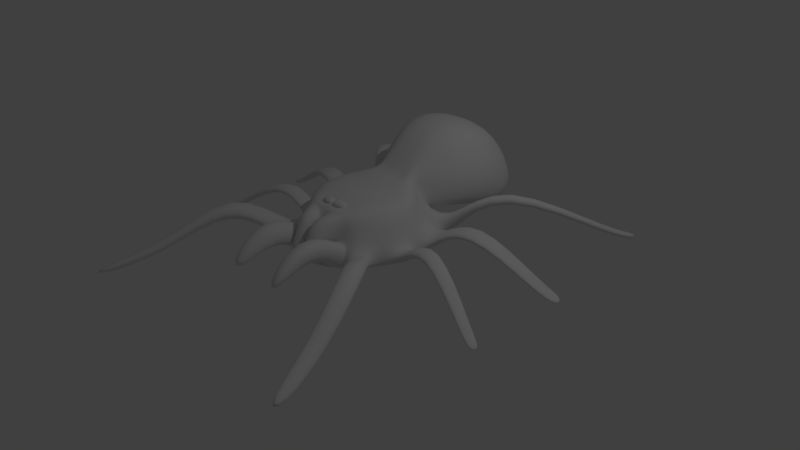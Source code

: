 # Source: spider.blend  (saved by Blender 2.77.0; exported with 4.5.12 LTS)
import bpy
from mathutils import Matrix  # noqa: F401  (used for matrix-valued properties, if any)

bpy.ops.wm.read_factory_settings(use_empty=True)
scene = bpy.context.scene
scene.name = 'Scene'

# ---- collections
col_collection_1 = bpy.data.collections.new('Collection 1'); scene.collection.children.link(col_collection_1)

# ---- images (referenced by path relative to the original .blend; pixels are not part of the script)
import os
ASSET_DIR = os.environ.get("B2B_ASSET_DIR", "")  # directory of the original .blend (textures are referenced by path, not embedded)
HERE = os.path.dirname(os.path.abspath(__file__))  # packed textures are extracted next to this script under _unpacked/

def load_image(name, relpath, width, height, colorspace="sRGB"):
    """Load a texture the original file referenced (path relative to the .blend, or extracted next to this script)."""
    p = next((c for c in (os.path.join(HERE, relpath), os.path.join(ASSET_DIR, relpath)) if relpath and os.path.exists(c)), "")
    if p:
        img = bpy.data.images.load(p, check_existing=True)
        img.name = name
    else:  # same state as the original file: an image datablock whose file is absent (Cycles renders it pink)
        img = bpy.data.images.new(name, width, height)
        img.source = "FILE"
        img.filepath = "//" + (relpath or name)
    img.colorspace_settings.name = colorspace
    return img
img_spidertex_001 = load_image('SpiderTex.001', 'textures/SpiderTex.png', 1024, 1024, 'sRGB')

# ---- materials (node trees are filled in below, after node groups)
mat_material_002 = bpy.data.materials.new('Material.002')
mat_material_002.alpha_threshold = 0.0
mat_material_002.roughness = 0.5

# ---- material node trees
mat_material_002.use_nodes = True; mat_material_002.node_tree.nodes.clear()
_N = mat_material_002.node_tree.nodes; _L = mat_material_002.node_tree.links
n0 = _N.new('ShaderNodeOutputMaterial'); n0.name = 'Material Output'; n0.location = (300, 300)
n1 = _N.new('ShaderNodeBsdfDiffuse'); n1.name = 'Diffuse BSDF'; n1.location = (10, 300)
n2 = _N.new('ShaderNodeTexImage'); n2.name = 'Image Texture'; n2.location = (0, 0)
n2.width = 140
n2.image = img_spidertex_001
_L.new(n1.outputs[0], n0.inputs[0])
n0.is_active_output = True

# ---- world
world_world = bpy.data.worlds.new('World'); scene.world = world_world
world_world.color = (0.05088, 0.05088, 0.05088)
world_world.use_sun_shadow = False
world_world.sun_shadow_jitter_overblur = 0.0
world_world.cycles.sampling_method = 'MANUAL'

# ---- cameras
cam_camera = bpy.data.cameras.new('Camera')
cam_camera.clip_end = 100.0
cam_camera.lens = 35.0
cam_camera.sensor_width = 32.0
cam_camera.sensor_height = 18.0
cam_camera.ortho_scale = 7.314
cam_camera.dof.focus_distance = 0.0

# ---- lights
light_lamp = bpy.data.lights.new('Lamp', 'POINT')
light_lamp.transmission_factor = 0.0
light_lamp.cutoff_distance = 30.0
light_lamp.energy = 100.0
light_lamp.shadow_buffer_clip_start = 1.001
light_lamp.shadow_soft_size = 0.1
light_lamp.shadow_maximum_resolution = 0.006
light_lamp.use_absolute_resolution = True

# ---- meshes
me_sphere = bpy.data.meshes.new('Sphere')
me_sphere.from_pydata([(0.0, 0.3114, 0.6092), (0.3181, 1.675, 1.042), (0.0, 0.866, 0.08182), (0.0, 1.1, -0.1282), (0.0, 0.6352, -0.2329), (0.0, -0.004289, 0.5688), (0.2222, 0.3402, 0.5884), (0.4905, 1.487, 1.042), (0.642, 0.9346, 0.01756), (0.642, 0.9529, -0.1599), (0.25, 0.5501, -0.2329), (0.3087, 0.2455, 0.5884), (0.4581, 0.3423, 0.5365), (0.642, 0.6607, 0.04759), (0.642, 0.6728, -0.146), (0.433, 0.3176, -0.2329), (0.4711, -0.004289, 0.54), (0.7238, -0.0007232, 0.4848), (0.852, 0.1683, -0.001859), (0.852, 0.1517, -0.1072), (0.5, 1.767e-08, -0.2329), (0.0, 0.0, -0.3639), (0.4248, -0.2242, 0.54), (0.6435, -0.3815, 0.4848), (0.8699, -0.4328, -0.01527), (0.8699, -0.3867, -0.1129), (0.433, -0.3176, -0.2329), (0.1588, -0.522, 0.5054), (0.4035, -0.68, 0.4814), (0.6284, -1.095, 0.03414), (0.6284, -0.8941, -0.1623), (0.25, -0.5501, -0.2329), (0.0, -0.444, 0.54), (0.0, -0.7624, 0.4848), (0.0, -0.8802, 0.1463), (0.0, -1.1, -0.1282), (0.0, -0.6352, -0.2329), (0.2863, 0.9559, 1.191), (0.4193, 0.8896, 0.1092), (0.5122, 0.9552, 0.9892), (0.0, 0.9843, 1.24), (0.5841, 0.5913, 0.2127), (0.0, 2.26, -0.05362), (0.0, 2.122, 0.579), (0.5536, 2.122, -0.05362), (0.4905, 2.002, 0.579), (0.0, 1.744, 1.042), (0.8983, 1.744, -0.05362), (0.789, 1.675, 0.579), (0.2127, 0.4185, 0.6121), (0.2091, 0.4158, 0.6372), (0.1992, 0.4157, 0.6483), (0.8594, 0.9559, 0.5468), (0.1646, 0.4175, 0.6611), (0.0, 1.151, -0.1084), (0.0, 0.4185, 0.6623), (0.3573, 0.5772, 0.1865), (0.4517, 0.9621, -0.1632), (0.852, 0.4589, 0.01197), (0.852, 0.4095, -0.08808), (1.08, 1.159, 0.6311), (1.072, 1.168, 0.5132), (1.189, 1.013, 0.651), (1.185, 1.02, 0.5224), (2.067, 2.767, -0.3332), (2.059, 2.772, -0.4211), (2.184, 2.699, -0.3183), (2.179, 2.702, -0.4142), (0.4944, 0.3788, 0.2391), (0.7119, 0.5596, -0.08705), (0.8699, -0.1986, -0.01527), (0.8699, -0.1791, -0.1129), (1.275, 0.5447, 0.4133), (1.275, 0.5438, 0.3016), (1.326, 0.2417, 0.4114), (1.325, 0.2473, 0.296), (2.439, 0.7765, -0.3273), (2.449, 0.7451, -0.3939), (2.497, 0.5918, -0.3365), (2.5, 0.5812, -0.4066), (0.8166, -0.0007232, 0.1463), (0.866, -5.805e-08, -0.1282), (0.6284, -0.7276, 0.03414), (0.6284, -0.5665, -0.1623), (1.329, -0.1643, 0.422), (1.329, -0.1552, 0.3016), (1.329, -0.4344, 0.4093), (1.329, -0.4229, 0.2872), (2.437, -0.6618, -0.3531), (2.44, -0.6502, -0.4141), (2.396, -0.8024, -0.3531), (2.404, -0.7748, -0.4141), (0.7238, -0.4405, 0.1463), (0.75, -0.5501, -0.1282), (0.1683, -0.7844, 0.1479), (0.1327, -0.9673, -0.1227), (1.259, -1.179, 0.5604), (1.294, -1.126, 0.3556), (1.093, -1.437, 0.4934), (1.133, -1.375, 0.2836), (1.863, -2.885, -0.2413), (1.903, -2.824, -0.3486), (1.761, -3.044, -0.2512), (1.809, -2.969, -0.3593), (1.584, -1.936, -0.1795), (1.455, -2.135, -0.2223), (1.547, -1.993, -0.02116), (1.411, -2.204, -0.06097), (2.238, -0.5602, -0.3443), (2.209, -0.7108, -0.3469), (2.235, -0.5714, -0.2725), (2.202, -0.7355, -0.2748), (2.189, 0.7004, -0.3117), (2.239, 0.5072, -0.3228), (2.181, 0.7251, -0.2351), (2.237, 0.5142, -0.2427), (1.885, 2.489, -0.3583), (2.004, 2.406, -0.351), (1.893, 2.484, -0.2651), (2.009, 2.403, -0.2493), (0.2091, -0.6318, 0.4826), (0.4704, -0.7624, 0.1463), (0.433, -0.9528, -0.1282), (0.0008179, -0.892, 0.1476), (0.0008176, -0.773, 0.4814), (0.0008263, -1.102, -0.1227), (0.009248, -1.013, 0.447), (0.009251, -1.144, 0.1606), (0.009346, -1.247, -0.06585), (0.2127, -1.142, 0.1638), (0.192, -1.013, 0.4471), (0.1959, -1.247, -0.06653), (0.2981, -0.3851, 0.54), (0.4241, -0.6603, 0.4848), (0.007077, -0.5519, 0.5048), (0.007107, -0.6805, 0.4833), (0.008568, -0.5614, 0.5553), (0.008599, -0.6901, 0.5338), (0.1603, -0.5316, 0.5559), (0.2106, -0.6413, 0.5331), (0.007249, -0.553, 0.5106), (0.159, -0.5231, 0.5112), (0.007279, -0.6816, 0.4891), (0.2093, -0.6329, 0.4884), (0.4704, -0.7624, 0.1463), (0.433, -0.9528, -0.1282), (0.1683, -0.7844, 0.1479), (0.1327, -0.9673, -0.1227), (0.5022, -1.339, 0.4949), (0.4648, -1.305, 0.1625), (0.2001, -1.357, 0.4817), (0.1645, -1.32, 0.1572), (0.4464, -1.87, 0.04413), (0.4272, -1.852, -0.126), (0.2918, -1.879, 0.03739), (0.2735, -1.86, -0.1287)], [], [(3, 2, 56, 57), (0, 6, 53, 55), (4, 3, 57, 10), (11, 12, 50, 51), (0, 5, 6), (21, 4, 10), (10, 57, 69, 15), (12, 68, 49, 50), (6, 5, 11), (21, 10, 15), (8, 13, 62, 60), (15, 69, 81, 20), (68, 12, 17, 80), (11, 5, 16), (21, 15, 20), (58, 18, 74, 72), (12, 11, 16, 17), (20, 81, 93, 26), (80, 17, 23, 92), (16, 5, 22), (21, 20, 26), (24, 25, 87, 86), (17, 16, 22, 23), (26, 93, 145, 31), (92, 23, 133, 144), (22, 5, 132), (21, 26, 31), (30, 83, 97, 99), (23, 22, 132, 133), (31, 145, 35, 36), (124, 123, 127, 126), (132, 5, 32), (21, 31, 36), (125, 147, 131, 128), (141, 140, 136, 138), (53, 51, 39, 37), (51, 50, 52, 39), (38, 2, 54), (56, 2, 38, 41), (52, 41, 47, 48), (45, 1, 7, 48), (40, 37, 1, 46), (43, 46, 1, 45), (50, 49, 41, 52), (6, 11, 51, 53), (44, 45, 48, 47), (49, 68, 56, 41), (42, 43, 45, 44), (55, 53, 37, 40), (38, 54, 42, 44), (39, 52, 48, 7), (41, 38, 44, 47), (37, 39, 7, 1), (8, 9, 57, 56), (14, 13, 68, 69), (9, 14, 69, 57), (13, 8, 56, 68), (117, 116, 65, 67), (13, 14, 63, 62), (14, 9, 61, 63), (9, 8, 60, 61), (65, 64, 66, 67), (116, 118, 64, 65), (118, 119, 66, 64), (119, 117, 67, 66), (58, 59, 69, 68), (19, 18, 80, 81), (59, 19, 81, 69), (18, 58, 68, 80), (113, 112, 77, 79), (18, 19, 75, 74), (19, 59, 73, 75), (59, 58, 72, 73), (77, 76, 78, 79), (112, 114, 76, 77), (114, 115, 78, 76), (115, 113, 79, 78), (70, 71, 81, 80), (25, 24, 92, 93), (71, 25, 93, 81), (24, 70, 80, 92), (109, 108, 89, 91), (25, 71, 85, 87), (71, 70, 84, 85), (70, 24, 86, 84), (89, 88, 90, 91), (108, 110, 88, 89), (110, 111, 90, 88), (111, 109, 91, 90), (82, 83, 93, 92), (30, 29, 144, 145), (83, 30, 145, 93), (29, 82, 92, 144), (105, 104, 101, 103), (83, 82, 96, 97), (82, 29, 98, 96), (29, 30, 99, 98), (101, 100, 102, 103), (104, 106, 100, 101), (106, 107, 102, 100), (107, 105, 103, 102), (98, 99, 105, 107), (96, 98, 107, 106), (97, 96, 106, 104), (99, 97, 104, 105), (86, 87, 109, 111), (84, 86, 111, 110), (85, 84, 110, 108), (87, 85, 108, 109), (74, 75, 113, 115), (72, 74, 115, 114), (73, 72, 114, 112), (75, 73, 112, 113), (62, 63, 117, 119), (60, 62, 119, 118), (61, 60, 118, 116), (63, 61, 116, 117), (28, 146, 144, 133), (95, 122, 149, 151), (123, 124, 33, 34), (125, 123, 34, 35), (147, 125, 35, 145), (124, 28, 133, 33), (129, 130, 126, 127), (131, 129, 127, 128), (146, 28, 130, 129), (28, 124, 126, 130), (123, 125, 128, 127), (147, 146, 129, 131), (27, 120, 133, 132), (135, 134, 32, 33), (120, 135, 33, 133), (134, 27, 132, 32), (139, 138, 136, 137), (140, 142, 137, 136), (142, 143, 139, 137), (143, 141, 138, 139), (120, 27, 141, 143), (135, 120, 143, 142), (134, 135, 142, 140), (27, 134, 140, 141), (121, 122, 145, 144), (95, 94, 146, 147), (94, 121, 144, 146), (122, 95, 147, 145), (150, 151, 155, 154), (94, 95, 151, 150), (121, 94, 150, 148), (122, 121, 148, 149), (154, 155, 153, 152), (148, 150, 154, 152), (149, 148, 152, 153), (151, 149, 153, 155)])
me_sphere.polygons.foreach_set('use_smooth', [True] * 153)
_uv = me_sphere.uv_layers.new(name='UVMap')
_uv.uv.foreach_set('vector', [0.3577, 0.0002195, 0.3819, 0.05208, 0.342, 0.128, 0.2868, 0.04923, 0.2598, 0.349, 0.2669, 0.2962, 0.2941, 0.3101, 0.2881, 0.3521, 0.6968, 0.08382, 0.7031, 0.0002195, 0.7805, 0.03118, 0.7396, 0.102, 0.2463, 0.2732, 0.2605, 0.2386, 0.2925, 0.2971, 0.2928, 0.3008, 0.2598, 0.349, 0.182, 0.3451, 0.2669, 0.2962, 0.6872, 0.1974, 0.6968, 0.08382, 0.7396, 0.102, 0.7396, 0.102, 0.7805, 0.03118, 0.825, 0.1038, 0.7689, 0.1451, 0.2605, 0.2386, 0.3058, 0.1753, 0.2936, 0.2881, 0.2925, 0.2971, 0.2669, 0.2962, 0.182, 0.3451, 0.2463, 0.2732, 0.6872, 0.1974, 0.7396, 0.102, 0.7689, 0.1451, 0.1213, 0.7898, 0.08081, 0.7324, 0.2132, 0.7556, 0.2143, 0.7839, 0.7689, 0.1451, 0.825, 0.1038, 0.8446, 0.2041, 0.7778, 0.2013, 0.3058, 0.1753, 0.2605, 0.2386, 0.191, 0.1863, 0.1974, 0.1067, 0.2463, 0.2732, 0.182, 0.3451, 0.1889, 0.2382, 0.6872, 0.1974, 0.7689, 0.1451, 0.7778, 0.2013, 0.637, 0.8367, 0.5915, 0.7599, 0.7073, 0.7534, 0.7214, 0.7955, 0.2605, 0.2386, 0.2463, 0.2732, 0.1889, 0.2382, 0.191, 0.1863, 0.7778, 0.2013, 0.8446, 0.2041, 0.8208, 0.3, 0.7641, 0.2566, 0.1974, 0.1067, 0.191, 0.1863, 0.1136, 0.1919, 0.08997, 0.1174, 0.1889, 0.2382, 0.182, 0.3451, 0.1406, 0.2441, 0.6872, 0.1974, 0.7778, 0.2013, 0.7641, 0.2566, 0.6076, 0.505, 0.6078, 0.4769, 0.7183, 0.4814, 0.718, 0.5012, 0.191, 0.1863, 0.1889, 0.2382, 0.1406, 0.2441, 0.1136, 0.1919, 0.7641, 0.2566, 0.8208, 0.3, 0.7636, 0.3696, 0.7312, 0.2967, 0.08997, 0.1174, 0.1136, 0.1919, 0.041, 0.2247, 0.0002195, 0.1517, 0.1406, 0.2441, 0.182, 0.3451, 0.1006, 0.267, 0.6872, 0.1974, 0.7641, 0.2566, 0.7312, 0.2967, 0.4712, 0.5936, 0.4835, 0.6578, 0.3248, 0.6074, 0.3193, 0.553, 0.1136, 0.1919, 0.1406, 0.2441, 0.1006, 0.267, 0.041, 0.2247, 0.7312, 0.2967, 0.7636, 0.3696, 0.6874, 0.3951, 0.6872, 0.3114, 0.1691, 0.9915, 0.1156, 0.9382, 0.1513, 0.909, 0.1677, 0.9471, 0.1006, 0.267, 0.182, 0.3451, 0.07656, 0.3339, 0.6872, 0.1974, 0.7312, 0.2967, 0.6872, 0.3114, 0.117, 0.8638, 0.207, 0.83, 0.1616, 0.8742, 0.1469, 0.8816, 0.952, 0.8834, 0.8861, 0.9593, 0.882, 0.9241, 0.9191, 0.8881, 0.2941, 0.3101, 0.2928, 0.3008, 0.4586, 0.2858, 0.4696, 0.3368, 0.2928, 0.3008, 0.2925, 0.2971, 0.4499, 0.2148, 0.4586, 0.2858, 0.4026, 0.1213, 0.3819, 0.05208, 0.4384, 0.03848, 0.342, 0.128, 0.3819, 0.05208, 0.4026, 0.1213, 0.362, 0.1699, 0.4499, 0.2148, 0.362, 0.1699, 0.5194, 0.1494, 0.5312, 0.2035, 0.5846, 0.1939, 0.573, 0.2832, 0.5329, 0.2738, 0.5312, 0.2035, 0.4827, 0.399, 0.4696, 0.3368, 0.573, 0.2832, 0.6281, 0.3161, 0.6867, 0.1894, 0.6281, 0.3161, 0.573, 0.2832, 0.5846, 0.1939, 0.2925, 0.2971, 0.2936, 0.2881, 0.362, 0.1699, 0.4499, 0.2148, 0.2669, 0.2962, 0.2463, 0.2732, 0.2928, 0.3008, 0.2941, 0.3101, 0.5591, 0.1165, 0.5846, 0.1939, 0.5312, 0.2035, 0.5194, 0.1494, 0.2936, 0.2881, 0.3058, 0.1753, 0.342, 0.128, 0.362, 0.1699, 0.6273, 0.05595, 0.6867, 0.1894, 0.5846, 0.1939, 0.5591, 0.1165, 0.2881, 0.3521, 0.2941, 0.3101, 0.4696, 0.3368, 0.4827, 0.399, 0.4026, 0.1213, 0.4384, 0.03848, 0.6273, 0.05595, 0.5591, 0.1165, 0.4586, 0.2858, 0.4499, 0.2148, 0.5312, 0.2035, 0.5329, 0.2738, 0.362, 0.1699, 0.4026, 0.1213, 0.5591, 0.1165, 0.5194, 0.1494, 0.4696, 0.3368, 0.4586, 0.2858, 0.5329, 0.2738, 0.573, 0.2832, 0.1213, 0.7898, 0.1303, 0.8252, 0.09711, 0.8384, 0.01679, 0.7686, 0.09648, 0.686, 0.08081, 0.7324, 0.0002195, 0.7366, 0.06928, 0.6957, 0.159, 0.6656, 0.09648, 0.686, 0.06928, 0.6957, 0.1536, 0.6334, 0.08081, 0.7324, 0.1213, 0.7898, 0.01679, 0.7686, 0.0002195, 0.7366, 0.4791, 0.7852, 0.4927, 0.763, 0.5373, 0.8121, 0.5096, 0.801, 0.08081, 0.7324, 0.09648, 0.686, 0.2186, 0.736, 0.2132, 0.7556, 0.09648, 0.686, 0.159, 0.6656, 0.2316, 0.709, 0.2186, 0.736, 0.1303, 0.8252, 0.1213, 0.7898, 0.2143, 0.7839, 0.2152, 0.804, 0.5373, 0.8121, 0.5116, 0.8128, 0.505, 0.8052, 0.5096, 0.801, 0.4779, 0.8384, 0.4731, 0.8227, 0.5116, 0.8128, 0.5373, 0.8121, 0.4731, 0.8227, 0.4727, 0.7996, 0.505, 0.8052, 0.5116, 0.8128, 0.4727, 0.7996, 0.4791, 0.7852, 0.5096, 0.801, 0.505, 0.8052, 0.637, 0.8367, 0.6534, 0.8558, 0.6277, 0.8783, 0.5601, 0.8733, 0.5759, 0.728, 0.5915, 0.7599, 0.5377, 0.7882, 0.5377, 0.7436, 0.646, 0.6894, 0.5759, 0.728, 0.5377, 0.7436, 0.6687, 0.6334, 0.5915, 0.7599, 0.637, 0.8367, 0.5601, 0.8733, 0.5377, 0.7882, 0.8459, 0.7207, 0.856, 0.6945, 0.892, 0.726, 0.8658, 0.7249, 0.5915, 0.7599, 0.5759, 0.728, 0.7072, 0.7365, 0.7073, 0.7534, 0.5759, 0.728, 0.646, 0.6894, 0.7114, 0.6898, 0.7072, 0.7365, 0.6534, 0.8558, 0.637, 0.8367, 0.7214, 0.7955, 0.7286, 0.8103, 0.892, 0.726, 0.8775, 0.7367, 0.8653, 0.7278, 0.8658, 0.7249, 0.8678, 0.7673, 0.8566, 0.7592, 0.8775, 0.7367, 0.892, 0.726, 0.8566, 0.7592, 0.8436, 0.73, 0.8653, 0.7278, 0.8775, 0.7367, 0.8436, 0.73, 0.8459, 0.7207, 0.8658, 0.7249, 0.8653, 0.7278, 0.6243, 0.5677, 0.6382, 0.5873, 0.628, 0.614, 0.5887, 0.6063, 0.6078, 0.4769, 0.6076, 0.505, 0.5687, 0.5298, 0.5687, 0.4869, 0.6361, 0.4331, 0.6078, 0.4769, 0.5687, 0.4869, 0.6541, 0.3995, 0.6076, 0.505, 0.6243, 0.5677, 0.5887, 0.6063, 0.5687, 0.5298, 0.8698, 0.4738, 0.8762, 0.4512, 0.9083, 0.4802, 0.8854, 0.4801, 0.6078, 0.4769, 0.6361, 0.4331, 0.7123, 0.4381, 0.7183, 0.4814, 0.6382, 0.5873, 0.6243, 0.5677, 0.7201, 0.5413, 0.7255, 0.5583, 0.6243, 0.5677, 0.6076, 0.505, 0.718, 0.5012, 0.7201, 0.5413, 0.9083, 0.4802, 0.8925, 0.4883, 0.8833, 0.4825, 0.8854, 0.4801, 0.8808, 0.5161, 0.8716, 0.5078, 0.8925, 0.4883, 0.9083, 0.4802, 0.8716, 0.5078, 0.8666, 0.4836, 0.8833, 0.4825, 0.8925, 0.4883, 0.8666, 0.4836, 0.8698, 0.4738, 0.8854, 0.4801, 0.8833, 0.4825, 0.5058, 0.4736, 0.5194, 0.4243, 0.537, 0.4297, 0.5683, 0.4596, 0.4712, 0.5936, 0.4445, 0.5348, 0.5171, 0.5115, 0.4951, 0.5617, 0.4835, 0.6578, 0.4712, 0.5936, 0.4951, 0.5617, 0.5039, 0.6577, 0.4445, 0.5348, 0.5058, 0.4736, 0.5683, 0.4596, 0.5171, 0.5115, 0.1773, 0.5062, 0.1863, 0.5469, 0.0002195, 0.4566, 0.1185, 0.4788, 0.5194, 0.4243, 0.5058, 0.4736, 0.3498, 0.4629, 0.354, 0.4288, 0.5058, 0.4736, 0.4445, 0.5348, 0.3256, 0.5097, 0.3498, 0.4629, 0.4445, 0.5348, 0.4712, 0.5936, 0.3193, 0.553, 0.3256, 0.5097, 0.0002195, 0.4566, 0.1182, 0.467, 0.1227, 0.4754, 0.1185, 0.4788, 0.2025, 0.4243, 0.2029, 0.4589, 0.1182, 0.467, 0.0002195, 0.4566, 0.2029, 0.4589, 0.1815, 0.4847, 0.1227, 0.4754, 0.1182, 0.467, 0.1815, 0.4847, 0.1773, 0.5062, 0.1185, 0.4788, 0.1227, 0.4754, 0.3256, 0.5097, 0.3193, 0.553, 0.1773, 0.5062, 0.1815, 0.4847, 0.3498, 0.4629, 0.3256, 0.5097, 0.1815, 0.4847, 0.2029, 0.4589, 0.354, 0.4288, 0.3498, 0.4629, 0.2029, 0.4589, 0.2025, 0.4243, 0.3193, 0.553, 0.3248, 0.6074, 0.1863, 0.5469, 0.1773, 0.5062, 0.718, 0.5012, 0.7183, 0.4814, 0.8698, 0.4738, 0.8666, 0.4836, 0.7201, 0.5413, 0.718, 0.5012, 0.8666, 0.4836, 0.8716, 0.5078, 0.7255, 0.5583, 0.7201, 0.5413, 0.8716, 0.5078, 0.8808, 0.5161, 0.7183, 0.4814, 0.7123, 0.4381, 0.8762, 0.4512, 0.8698, 0.4738, 0.7073, 0.7534, 0.7072, 0.7365, 0.8459, 0.7207, 0.8436, 0.73, 0.7214, 0.7955, 0.7073, 0.7534, 0.8436, 0.73, 0.8566, 0.7592, 0.7286, 0.8103, 0.7214, 0.7955, 0.8566, 0.7592, 0.8678, 0.7673, 0.7072, 0.7365, 0.7114, 0.6898, 0.856, 0.6945, 0.8459, 0.7207, 0.2132, 0.7556, 0.2186, 0.736, 0.4791, 0.7852, 0.4727, 0.7996, 0.2143, 0.7839, 0.2132, 0.7556, 0.4727, 0.7996, 0.4731, 0.8227, 0.2152, 0.804, 0.2143, 0.7839, 0.4731, 0.8227, 0.4779, 0.8384, 0.2186, 0.736, 0.2316, 0.709, 0.4927, 0.763, 0.4791, 0.7852, 0.2637, 0.9736, 0.2595, 0.8868, 0.2674, 0.8854, 0.2707, 0.9759, 0.971, 0.3704, 0.9772, 0.4166, 0.9024, 0.4238, 0.906, 0.3771, 0.1156, 0.9382, 0.1691, 0.9915, 0.1691, 0.9941, 0.1136, 0.9399, 0.117, 0.8638, 0.1156, 0.9382, 0.1136, 0.9399, 0.1158, 0.8625, 0.207, 0.83, 0.117, 0.8638, 0.1158, 0.8625, 0.2117, 0.8261, 0.1691, 0.9915, 0.2637, 0.9736, 0.2707, 0.9759, 0.1691, 0.9941, 0.1786, 0.8982, 0.1919, 0.9402, 0.1677, 0.9471, 0.1513, 0.909, 0.1616, 0.8742, 0.1786, 0.8982, 0.1513, 0.909, 0.1469, 0.8816, 0.2595, 0.8868, 0.2637, 0.9736, 0.1919, 0.9402, 0.1786, 0.8982, 0.2637, 0.9736, 0.1691, 0.9915, 0.1677, 0.9471, 0.1919, 0.9402, 0.1156, 0.9382, 0.117, 0.8638, 0.1469, 0.8816, 0.1513, 0.909, 0.207, 0.83, 0.2595, 0.8868, 0.1786, 0.8982, 0.1616, 0.8742, 0.07451, 0.275, 0.05054, 0.2582, 0.041, 0.2247, 0.1006, 0.267, 0.03136, 0.3039, 0.06201, 0.3093, 0.07656, 0.3339, 0.000222, 0.3209, 0.05054, 0.2582, 0.03136, 0.3039, 0.000222, 0.3209, 0.041, 0.2247, 0.06201, 0.3093, 0.07451, 0.275, 0.1006, 0.267, 0.07656, 0.3339, 0.8934, 0.8562, 0.9191, 0.8881, 0.882, 0.9241, 0.8514, 0.8963, 0.8861, 0.9593, 0.8083, 0.8997, 0.8514, 0.8963, 0.882, 0.9241, 0.8083, 0.8997, 0.8957, 0.829, 0.8934, 0.8562, 0.8514, 0.8963, 0.8957, 0.829, 0.952, 0.8834, 0.9191, 0.8881, 0.8934, 0.8562, 0.8962, 0.8242, 0.9575, 0.8831, 0.952, 0.8834, 0.8957, 0.829, 0.8018, 0.9004, 0.8962, 0.8242, 0.8957, 0.829, 0.8083, 0.8997, 0.8865, 0.9652, 0.8018, 0.9004, 0.8083, 0.8997, 0.8861, 0.9593, 0.9575, 0.8831, 0.8865, 0.9652, 0.8861, 0.9593, 0.952, 0.8834, 0.9373, 0.2834, 0.9041, 0.2453, 0.9048, 0.2447, 0.938, 0.2829, 0.971, 0.3704, 0.9594, 0.3252, 0.9601, 0.3249, 0.9718, 0.3702, 0.9594, 0.3252, 0.9373, 0.2834, 0.938, 0.2829, 0.9601, 0.3249, 0.9772, 0.4166, 0.971, 0.3704, 0.9718, 0.3702, 0.978, 0.4165, 0.892, 0.3482, 0.906, 0.3771, 0.8533, 0.379, 0.8555, 0.3698, 0.9594, 0.3252, 0.971, 0.3704, 0.906, 0.3771, 0.892, 0.3482, 0.9373, 0.2834, 0.9594, 0.3252, 0.892, 0.3482, 0.8798, 0.3305, 0.9041, 0.2453, 0.9373, 0.2834, 0.8798, 0.3305, 0.8548, 0.3014, 0.8555, 0.3698, 0.8533, 0.379, 0.8255, 0.3811, 0.8476, 0.361, 0.8798, 0.3305, 0.892, 0.3482, 0.8555, 0.3698, 0.8476, 0.361, 0.8548, 0.3014, 0.8798, 0.3305, 0.8476, 0.361, 0.8255, 0.3811, 0.906, 0.3771, 0.9024, 0.4238, 0.8255, 0.3811, 0.8533, 0.379])
me_sphere.materials.append(mat_material_002)
me_sphere.use_remesh_preserve_volume = False
me_sphere.use_remesh_preserve_attributes = False
me_sphere.use_mirror_vertex_groups = False
me_sphere.use_paint_bone_selection = False
me_sphere.use_paint_mask = True
me_sphere.update()
arm_armature = bpy.data.armatures.new('Armature')  # bones are not reproduced

# ---- objects
ob_lamp = bpy.data.objects.new('Lamp', light_lamp)
ob_camera = bpy.data.objects.new('Camera', cam_camera)
ob_armature = bpy.data.objects.new('Armature', arm_armature)
ob_sphere = bpy.data.objects.new('Sphere', me_sphere)

# ---- transforms, parenting, visibility, modifiers, constraints
ob_lamp.location = (4.076, 1.005, 5.904)
ob_lamp.rotation_euler = (0.6503, 0.05522, 1.866)
ob_lamp.lock_rotations_4d = False
ob_lamp.empty_display_type = 'ARROWS'
ob_lamp.color = (0.0, 0.0, 0.0, 0.0)
ob_lamp.lineart.crease_threshold = 0.0
ob_camera.location = (7.481, -6.508, 5.344)
ob_camera.rotation_euler = (1.109, 0.01082, 0.8149)
ob_camera.lock_rotations_4d = False
ob_camera.empty_display_type = 'ARROWS'
ob_camera.color = (0.0, 0.0, 0.0, 0.0)
ob_camera.display_type = 'WIRE'
ob_camera.lineart.crease_threshold = 0.0
ob_armature.location = (3.608e-17, 1.507, 0.5886)
ob_armature.rotation_euler = (1.571, -0.0, 0.0)
ob_armature.scale = (1.91, 1.91, 1.91)
ob_armature.show_in_front = True
ob_armature.lineart.crease_threshold = 0.0
ob_sphere.parent = ob_armature
ob_sphere.matrix_parent_inverse = Matrix(((0.5235, 0.0, 0.0, -1.889e-17), (0.0, 3.952e-08, 0.5235, -0.08506), (0.0, -0.5235, 3.952e-08, 0.789), (0.0, 0.0, 0.0, 1.0)))
ob_sphere.location = (0.0, 0.0, 0.0)
ob_sphere.lineart.crease_threshold = 0.0
_vg = ob_sphere.vertex_groups.new(name='Spine')
for _i, _w in zip([0, 1, 2, 3, 4, 5, 6, 7, 8, 9, 10, 11, 12, 13, 14, 15, 16, 17, 18, 19, 20, 21, 22, 23, 24, 25, 26, 27, 28, 29, 30, 31, 32, 33, 34, 35, 36, 37, 38, 39, 40, 41, 42, 43, 44, 45, 46, 47, 48, 49, 50, 51, 52, 53, 54, 55, 56, 57, 58, 59, 68, 69, 70, 71, 80, 81, 82, 83, 92, 93, 94, 95, 120, 121, 122, 123, 124, 125, 126, 127, 128, 129, 130, 131, 132, 133, 134, 135, 136, 137, 138, 139, 140, 141, 142, 143, 144, 145, 146, 147], [1.0, 1.0, 1.0, 1.0, 1.0, 1.0, 1.0, 1.0, 1.0, 1.0, 1.0, 1.0, 1.0, 1.0, 1.0, 1.0, 1.0, 1.0, 1.0, 1.0, 1.0, 1.0, 0.997, 1.0, 1.0, 0.9726, 1.0, 1.0, 1.0, 0.9931, 0.9992, 1.0, 1.0, 1.0, 1.0, 1.0, 1.0, 0.9995, 1.0, 1.0, 1.0, 1.0, 1.0, 1.0, 1.0, 1.0, 1.0, 1.0, 1.0, 1.0, 1.0, 1.0, 1.0, 1.0, 1.0, 1.0, 1.0, 1.0, 1.0, 1.0, 1.0, 1.0, 1.0, 1.0, 1.0, 1.0, 1.0, 0.9987, 1.0, 1.0, 1.0, 1.0, 1.0, 1.0, 1.0, 1.0, 1.0, 1.0, 1.0, 1.0, 1.0, 1.0, 1.0, 1.0, 1.0, 1.0, 1.0, 1.0, 1.0, 1.0, 1.0, 1.0, 1.0, 1.0, 1.0, 1.0, 1.0, 1.0, 1.0, 1.0]): _vg.add([_i], _w, 'REPLACE')
_vg = ob_sphere.vertex_groups.new(name='Front0Stm.L')
_vg.add([94, 95, 121, 122, 148, 149, 150, 151], 1.0, 'REPLACE')
_vg = ob_sphere.vertex_groups.new(name='Front0Tip.L')
for _i, _w in zip([148, 149, 150, 151, 152, 153, 154, 155], [1.0, 1.0, 1.0, 1.0, 1.0, 1.0, 1.0, 1.0]): _vg.add([_i], _w, 'REPLACE')
_vg = ob_sphere.vertex_groups.new(name='Front1Stem.L')
for _i, _w in zip([29, 30, 82, 83, 96, 97, 98, 99], [1.0, 1.0, 1.0, 1.0, 1.0, 1.0, 0.9999, 1.0]): _vg.add([_i], _w, 'REPLACE')
_vg = ob_sphere.vertex_groups.new(name='Front1Tip.L')
for _i, _w in zip([0, 1, 5, 6, 7, 8, 9, 11, 12, 13, 14, 16, 17, 18, 19, 20, 21, 22, 23, 24, 25, 26, 27, 28, 29, 30, 31, 32, 33, 34, 35, 36, 38, 39, 41, 44, 47, 48, 49, 50, 51, 52, 53, 55, 58, 60, 61, 62, 63, 65, 67, 68, 70, 71, 72, 73, 74, 75, 76, 77, 78, 79, 80, 81, 82, 83, 84, 85, 86, 87, 92, 93, 94, 95, 96, 97, 98, 99, 100, 101, 102, 103, 104, 105, 106, 107, 109, 110, 111, 112, 113, 114, 115, 116, 117, 119, 120, 121, 122, 123, 124, 125, 126, 127, 128, 129, 130, 131, 132, 133, 134, 135, 136, 137, 138, 139, 140, 141, 142, 143, 144, 145, 146, 147, 148, 149, 150, 151, 152, 153, 154, 155], [0.0, 0.0, 0.0, 0.0, 0.0, 0.0, 0.0, 0.0, 0.0, 0.0, 0.0, 0.0, 0.0, 0.0, 0.0, 0.0, 0.0, 0.0, 0.0, 0.0, 0.0, 0.0, 0.0, 0.0, 0.0, 0.0, 0.0, 0.0, 0.0, 0.0, 0.0, 0.0, 0.0, 0.0, 0.0, 0.0, 0.0, 0.0, 0.0, 0.0, 0.0, 0.0, 0.0, 0.0, 0.0, 0.0, 0.0, 0.0, 0.0, 0.0, 0.0, 0.0, 0.0, 0.0, 0.0, 0.0, 0.0, 0.0, 0.0, 0.0, 0.0, 0.0, 0.0, 0.0, 0.0, 0.0, 0.0, 0.0, 0.0, 0.0, 0.0, 0.0, 0.0, 0.0, 1.0, 1.0, 1.0, 1.0, 1.0, 1.0, 1.0, 1.0, 1.0, 1.0, 1.0, 1.0, 0.0, 0.0, 0.0, 0.0, 0.0, 0.0, 0.0, 0.0, 0.0, 0.0, 0.0, 0.0, 0.0, 0.0, 0.0, 0.0, 0.0, 0.0, 0.0, 0.0, 0.0, 0.0, 0.0, 0.0, 0.0, 0.0, 0.0, 0.0, 0.0, 0.0, 0.0, 0.0, 0.0, 0.0, 0.0, 0.0, 0.0, 0.0, 0.0, 0.0, 0.0, 0.0, 0.0, 0.0, 0.0, 0.0]): _vg.add([_i], _w, 'REPLACE')
_vg = ob_sphere.vertex_groups.new(name='Front2Stem.L')
for _i, _w in zip([24, 25, 70, 71, 84, 85, 86, 87], [1.0, 1.0, 1.0, 1.0, 1.0, 1.0, 1.0, 1.0]): _vg.add([_i], _w, 'REPLACE')
_vg = ob_sphere.vertex_groups.new(name='Front2Tip.L')
for _i, _w in zip([84, 85, 86, 87, 88, 89, 90, 91, 108, 109, 110, 111], [1.0, 1.0, 1.0, 1.0, 0.9997, 0.9988, 1.0, 0.9999, 1.0, 1.0, 1.0, 1.0]): _vg.add([_i], _w, 'REPLACE')
_vg = ob_sphere.vertex_groups.new(name='Back0Stem.L')
_vg.add([18, 19, 58, 59, 72, 73, 74, 75], 1.0, 'REPLACE')
_vg = ob_sphere.vertex_groups.new(name='Back0Tip.L')
for _i, _w in zip([72, 73, 74, 75, 76, 77, 78, 79, 112, 113, 114, 115], [0.9902, 0.9997, 0.993, 1.0, 1.0, 1.0, 1.0, 1.0, 1.0, 1.0, 1.0, 1.0]): _vg.add([_i], _w, 'REPLACE')
_vg = ob_sphere.vertex_groups.new(name='Back1Stem.L')
_vg.add([8, 9, 13, 14, 60, 61, 62, 63], 1.0, 'REPLACE')
_vg = ob_sphere.vertex_groups.new(name='Back1Tip.L')
for _i, _w in zip([60, 61, 62, 63, 64, 65, 66, 67, 116, 117, 118, 119], [1.0, 1.0, 1.0, 0.9969, 1.0, 1.0, 1.0, 1.0, 1.0, 1.0, 1.0, 1.0]): _vg.add([_i], _w, 'REPLACE')
_vg = ob_sphere.vertex_groups.new(name='Fang.L')
for _i, _w in zip([28, 123, 124, 125, 126, 127, 128, 129, 130, 131, 146, 147], [0.9854, 1.0, 1.0, 1.0, 1.0, 1.0, 1.0, 1.0, 1.0, 1.0, 1.0, 1.0]): _vg.add([_i], _w, 'REPLACE')
_vg = ob_sphere.vertex_groups.new(name='Front0Tip.R')
_vg = ob_sphere.vertex_groups.new(name='Front0Stm.R')
_vg = ob_sphere.vertex_groups.new(name='Front1Stem.R')
_vg = ob_sphere.vertex_groups.new(name='Front1Tip.R')
_vg = ob_sphere.vertex_groups.new(name='Front2Stem.R')
_vg = ob_sphere.vertex_groups.new(name='Front2Tip.R')
_vg = ob_sphere.vertex_groups.new(name='Back0Stem.R')
_vg = ob_sphere.vertex_groups.new(name='Back0Tip.R')
_vg = ob_sphere.vertex_groups.new(name='Back1Stem.R')
_vg = ob_sphere.vertex_groups.new(name='Back1Tip.R')
_vg = ob_sphere.vertex_groups.new(name='Fang.R')
_m = ob_sphere.modifiers.new('Mirror', 'MIRROR')
_m = ob_sphere.modifiers.new('Subsurf', 'SUBSURF')
_m.uv_smooth = 'PRESERVE_CORNERS'
_m.quality = 2
_m.show_only_control_edges = False
_m = ob_sphere.modifiers.new('Armature', 'ARMATURE')
_m.object = ob_armature

# ---- collection membership
col_collection_1.objects.link(ob_lamp)
col_collection_1.objects.link(ob_camera)
col_collection_1.objects.link(ob_armature)
col_collection_1.objects.link(ob_sphere)

# ---- scene / render settings (as saved in the file)
scene.camera = ob_camera
scene.frame_start = 0; scene.frame_end = 335; scene.frame_set(334)
scene.render.engine = 'CYCLES'
scene.render.resolution_percentage = 50
scene.render.fps = 30
scene.render.fps_base = 1.001
scene.render.dither_intensity = 0.0
scene.cycles.use_denoising = False
scene.cycles.samples = 128
scene.cycles.sampling_pattern = 'TABULATED_SOBOL'
scene.cycles.light_sampling_threshold = 0.0
scene.cycles.use_adaptive_sampling = False
scene.cycles.use_light_tree = False
scene.cycles.blur_glossy = 0.0
scene.cycles.sample_clamp_indirect = 0.0
scene.view_settings.view_transform = 'Standard'
bpy.context.view_layer.update()
